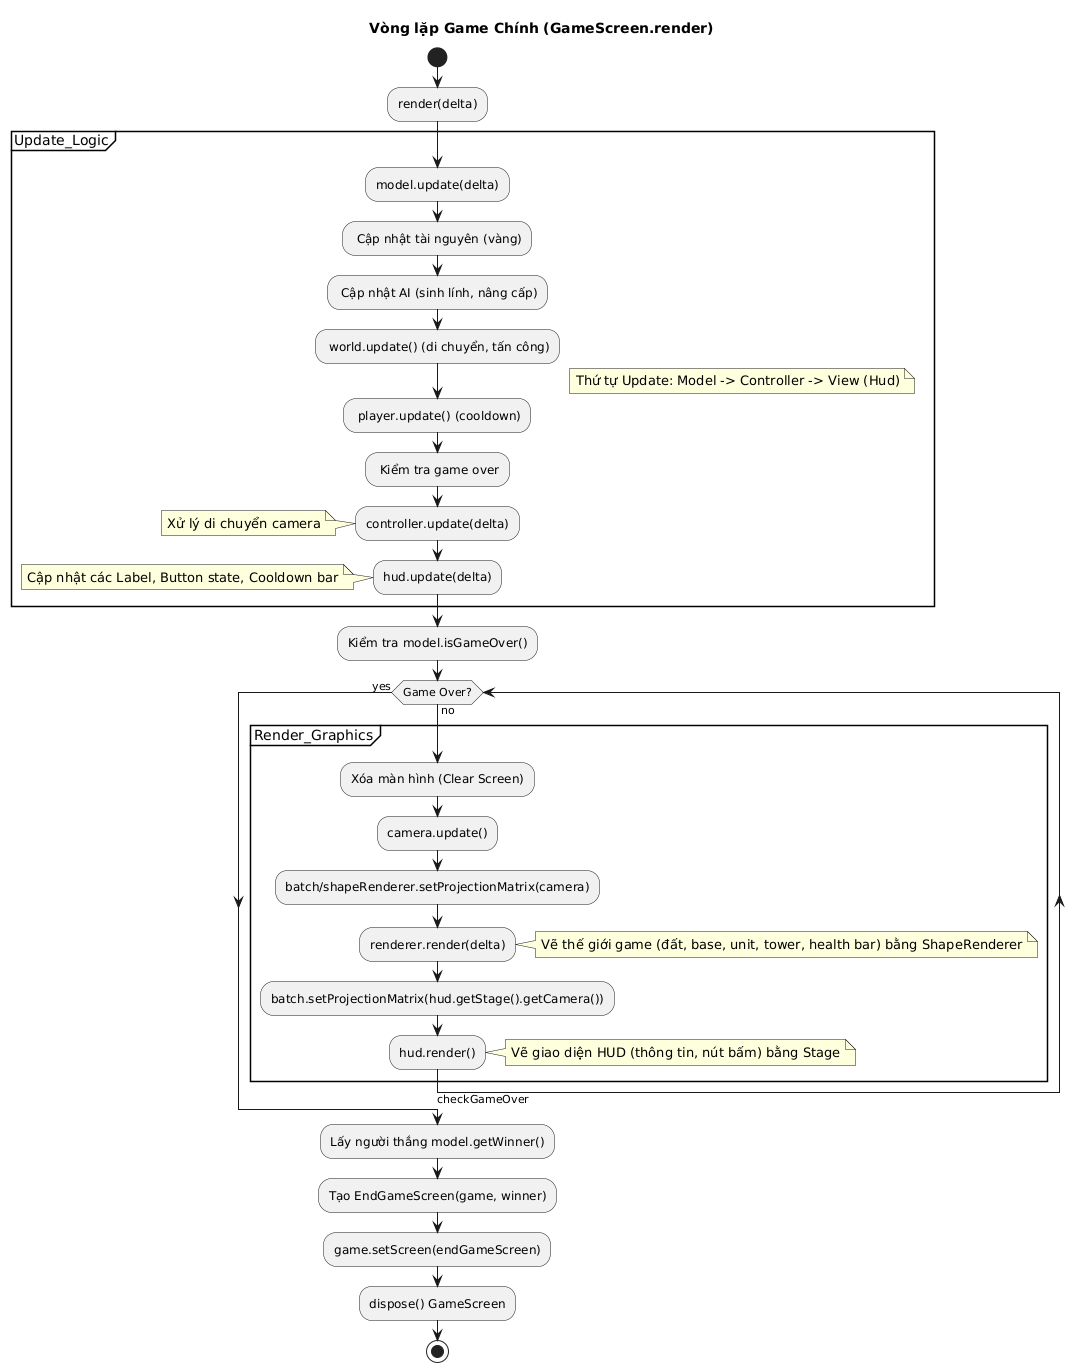

The diagram above was rendered by PlantUML. Its source (embedded in the PNG):
@startuml
title Vòng lặp Game Chính (GameScreen.render)

start
:render(delta);
partition Update_Logic {
    note right: Thứ tự Update: Model -> Controller -> View (Hud)
    :model.update(delta);
    - Cập nhật tài nguyên (vàng)
    - Cập nhật AI (sinh lính, nâng cấp)
    - world.update() (di chuyển, tấn công)
    - player.update() (cooldown)
    - Kiểm tra game over
    :controller.update(delta);
    note left: Xử lý di chuyển camera
    :hud.update(delta);
    note left: Cập nhật các Label, Button state, Cooldown bar
}

label checkGameOver
:Kiểm tra model.isGameOver();
while (Game Over?) is (no)
  partition Render_Graphics {
    :Xóa màn hình (Clear Screen);
    :camera.update();
    :batch/shapeRenderer.setProjectionMatrix(camera);
    :renderer.render(delta);
    note right: Vẽ thế giới game (đất, base, unit, tower, health bar) bằng ShapeRenderer
    :batch.setProjectionMatrix(hud.getStage().getCamera());
    :hud.render();
    note right: Vẽ giao diện HUD (thông tin, nút bấm) bằng Stage
  }
  ->checkGameOver;
endwhile (yes)
:Lấy người thắng model.getWinner();
:Tạo EndGameScreen(game, winner);
:game.setScreen(endGameScreen);
:dispose() GameScreen;
stop
@enduml